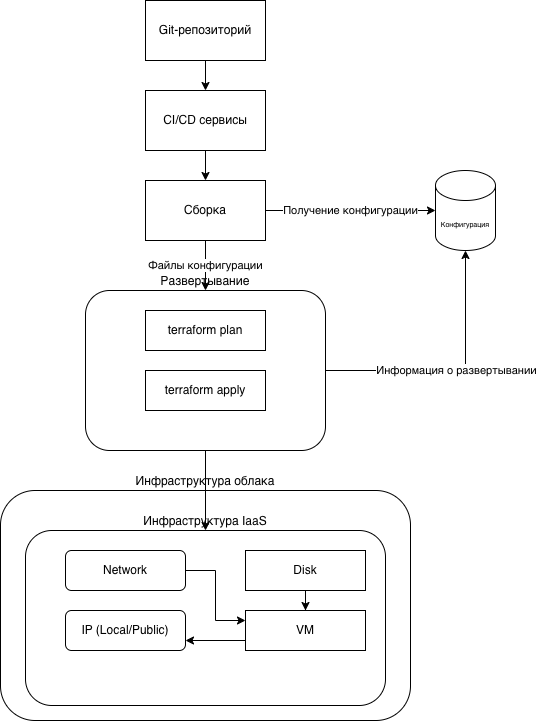

The diagram above was exported from draw.io. Its source (the exported page's mxGraphModel, read from the mxfile embedded in the PNG):
<mxGraphModel dx="1008" dy="488" grid="1" gridSize="10" guides="1" tooltips="1" connect="1" arrows="1" fold="1" page="1" pageScale="1" pageWidth="1654" pageHeight="2336" math="0" shadow="0">
  <root>
    <mxCell id="0" />
    <mxCell id="1" parent="0" />
    <mxCell id="YVdLWaf96ykiqq7blyB3-16" edge="1" parent="1" source="YVdLWaf96ykiqq7blyB3-1" style="edgeStyle=orthogonalEdgeStyle;rounded=0;orthogonalLoop=1;jettySize=auto;html=1;exitX=0.5;exitY=1;exitDx=0;exitDy=0;entryX=0.5;entryY=0;entryDx=0;entryDy=0;" target="YVdLWaf96ykiqq7blyB3-3">
      <mxGeometry relative="1" as="geometry" />
    </mxCell>
    <mxCell id="YVdLWaf96ykiqq7blyB3-1" parent="1" style="rounded=0;whiteSpace=wrap;html=1;" value="Git-репозиторий" vertex="1">
      <mxGeometry height="60" width="120" x="380" y="120" as="geometry" />
    </mxCell>
    <mxCell id="YVdLWaf96ykiqq7blyB3-17" edge="1" parent="1" source="YVdLWaf96ykiqq7blyB3-3" style="edgeStyle=orthogonalEdgeStyle;rounded=0;orthogonalLoop=1;jettySize=auto;html=1;exitX=0.5;exitY=1;exitDx=0;exitDy=0;entryX=0.5;entryY=0;entryDx=0;entryDy=0;" target="YVdLWaf96ykiqq7blyB3-4">
      <mxGeometry relative="1" as="geometry" />
    </mxCell>
    <mxCell id="YVdLWaf96ykiqq7blyB3-3" parent="1" style="rounded=0;whiteSpace=wrap;html=1;" value="CI/CD сервисы" vertex="1">
      <mxGeometry height="60" width="120" x="380" y="210" as="geometry" />
    </mxCell>
    <mxCell id="YVdLWaf96ykiqq7blyB3-18" edge="1" parent="1" source="YVdLWaf96ykiqq7blyB3-4" style="edgeStyle=orthogonalEdgeStyle;rounded=0;orthogonalLoop=1;jettySize=auto;html=1;exitX=0.5;exitY=1;exitDx=0;exitDy=0;entryX=0.5;entryY=0;entryDx=0;entryDy=0;" target="YVdLWaf96ykiqq7blyB3-5" value="Файлы конфигурации">
      <mxGeometry relative="1" as="geometry" />
    </mxCell>
    <mxCell id="YVdLWaf96ykiqq7blyB3-4" parent="1" style="rounded=0;whiteSpace=wrap;html=1;" value="Сборка" vertex="1">
      <mxGeometry height="60" width="120" x="380" y="300" as="geometry" />
    </mxCell>
    <mxCell id="YVdLWaf96ykiqq7blyB3-5" parent="1" style="rounded=1;whiteSpace=wrap;html=1;labelPosition=center;verticalLabelPosition=top;align=center;verticalAlign=bottom;" value="Развертывание" vertex="1">
      <mxGeometry height="160" width="240" x="320" y="410" as="geometry" />
    </mxCell>
    <mxCell id="YVdLWaf96ykiqq7blyB3-6" parent="1" style="rounded=0;whiteSpace=wrap;html=1;" value="terraform plan" vertex="1">
      <mxGeometry height="40" width="120" x="380" y="430" as="geometry" />
    </mxCell>
    <mxCell id="YVdLWaf96ykiqq7blyB3-7" parent="1" style="rounded=0;whiteSpace=wrap;html=1;" value="terraform apply" vertex="1">
      <mxGeometry height="40" width="120" x="380" y="490" as="geometry" />
    </mxCell>
    <mxCell id="YVdLWaf96ykiqq7blyB3-8" parent="1" style="shape=cylinder3;whiteSpace=wrap;html=1;boundedLbl=1;backgroundOutline=1;size=15;" value="&lt;font style=&quot;font-size: 7px;&quot;&gt;Конфигурация&lt;/font&gt;" vertex="1">
      <mxGeometry height="80" width="60" x="670" y="290" as="geometry" />
    </mxCell>
    <mxCell id="YVdLWaf96ykiqq7blyB3-9" parent="1" style="rounded=1;whiteSpace=wrap;html=1;labelPosition=center;verticalLabelPosition=top;align=center;verticalAlign=bottom;" value="Инфраструктура облака" vertex="1">
      <mxGeometry height="230" width="410" x="235" y="610" as="geometry" />
    </mxCell>
    <mxCell id="YVdLWaf96ykiqq7blyB3-11" parent="1" style="rounded=1;whiteSpace=wrap;html=1;labelPosition=center;verticalLabelPosition=top;align=center;verticalAlign=bottom;" value="Инфраструктура IaaS" vertex="1">
      <mxGeometry height="175" width="360" x="260" y="650" as="geometry" />
    </mxCell>
    <mxCell id="YVdLWaf96ykiqq7blyB3-20" edge="1" parent="1" source="YVdLWaf96ykiqq7blyB3-12" style="edgeStyle=orthogonalEdgeStyle;rounded=0;orthogonalLoop=1;jettySize=auto;html=1;exitX=0.5;exitY=1;exitDx=0;exitDy=0;" target="YVdLWaf96ykiqq7blyB3-13">
      <mxGeometry relative="1" as="geometry" />
    </mxCell>
    <mxCell id="YVdLWaf96ykiqq7blyB3-12" parent="1" style="rounded=0;whiteSpace=wrap;html=1;" value="Disk" vertex="1">
      <mxGeometry height="40" width="120" x="480" y="670" as="geometry" />
    </mxCell>
    <mxCell id="YVdLWaf96ykiqq7blyB3-22" edge="1" parent="1" source="YVdLWaf96ykiqq7blyB3-13" style="edgeStyle=orthogonalEdgeStyle;rounded=0;orthogonalLoop=1;jettySize=auto;html=1;exitX=0;exitY=0.75;exitDx=0;exitDy=0;entryX=1;entryY=0.75;entryDx=0;entryDy=0;" target="YVdLWaf96ykiqq7blyB3-15">
      <mxGeometry relative="1" as="geometry" />
    </mxCell>
    <mxCell id="YVdLWaf96ykiqq7blyB3-13" parent="1" style="rounded=0;whiteSpace=wrap;html=1;" value="VM" vertex="1">
      <mxGeometry height="40" width="120" x="480" y="730" as="geometry" />
    </mxCell>
    <mxCell id="YVdLWaf96ykiqq7blyB3-21" edge="1" parent="1" source="YVdLWaf96ykiqq7blyB3-14" style="edgeStyle=orthogonalEdgeStyle;rounded=0;orthogonalLoop=1;jettySize=auto;html=1;exitX=1;exitY=0.5;exitDx=0;exitDy=0;entryX=0;entryY=0.25;entryDx=0;entryDy=0;" target="YVdLWaf96ykiqq7blyB3-13">
      <mxGeometry relative="1" as="geometry" />
    </mxCell>
    <mxCell id="YVdLWaf96ykiqq7blyB3-14" parent="1" style="rounded=1;whiteSpace=wrap;html=1;" value="Network" vertex="1">
      <mxGeometry height="40" width="120" x="300" y="670" as="geometry" />
    </mxCell>
    <mxCell id="YVdLWaf96ykiqq7blyB3-15" parent="1" style="rounded=1;whiteSpace=wrap;html=1;" value="IP (Local/Public)" vertex="1">
      <mxGeometry height="40" width="120" x="300" y="730" as="geometry" />
    </mxCell>
    <mxCell id="YVdLWaf96ykiqq7blyB3-19" edge="1" parent="1" source="YVdLWaf96ykiqq7blyB3-5" style="edgeStyle=orthogonalEdgeStyle;rounded=0;orthogonalLoop=1;jettySize=auto;html=1;exitX=0.5;exitY=1;exitDx=0;exitDy=0;entryX=0.5;entryY=0;entryDx=0;entryDy=0;" target="YVdLWaf96ykiqq7blyB3-11">
      <mxGeometry relative="1" as="geometry" />
    </mxCell>
    <mxCell id="YVdLWaf96ykiqq7blyB3-24" edge="1" parent="1" source="YVdLWaf96ykiqq7blyB3-4" style="edgeStyle=orthogonalEdgeStyle;rounded=0;orthogonalLoop=1;jettySize=auto;html=1;exitX=1;exitY=0.5;exitDx=0;exitDy=0;entryX=0;entryY=0.5;entryDx=0;entryDy=0;entryPerimeter=0;" target="YVdLWaf96ykiqq7blyB3-8" value="Получение конфигурации">
      <mxGeometry relative="1" as="geometry" />
    </mxCell>
    <mxCell id="YVdLWaf96ykiqq7blyB3-25" edge="1" parent="1" source="YVdLWaf96ykiqq7blyB3-5" style="edgeStyle=orthogonalEdgeStyle;rounded=0;orthogonalLoop=1;jettySize=auto;html=1;exitX=1;exitY=0.5;exitDx=0;exitDy=0;entryX=0.5;entryY=1;entryDx=0;entryDy=0;entryPerimeter=0;" target="YVdLWaf96ykiqq7blyB3-8" value="Информация о развертывании">
      <mxGeometry relative="1" as="geometry" />
    </mxCell>
  </root>
</mxGraphModel>